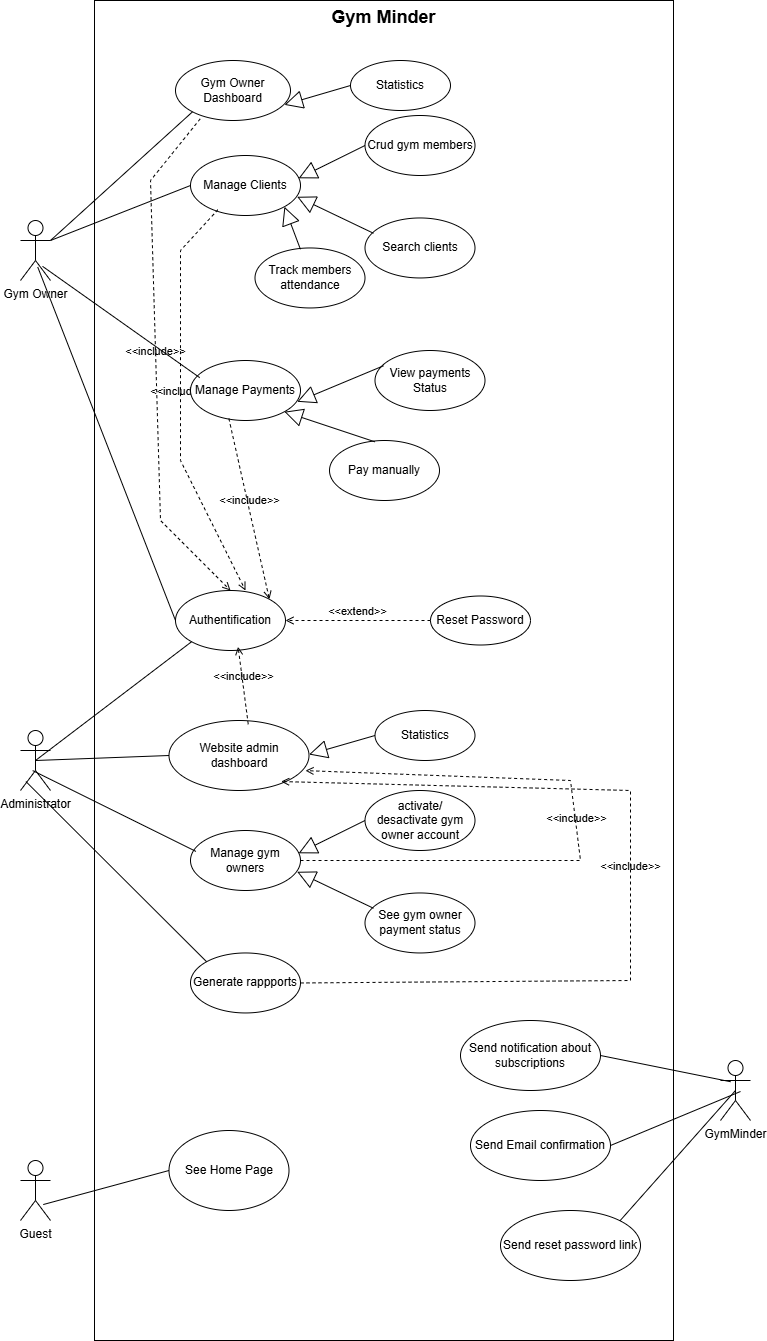

The diagram above was exported from draw.io. Its source (the exported page's mxGraphModel, read from the mxfile embedded in the PNG):
<mxGraphModel dx="2605" dy="1405" grid="1" gridSize="10" guides="1" tooltips="1" connect="1" arrows="1" fold="1" page="1" pageScale="1" pageWidth="827" pageHeight="1169" math="0" shadow="0">
  <root>
    <mxCell id="0" />
    <mxCell id="1" parent="0" />
    <mxCell id="5N20gbV6z9wjt-wrmvzL-2" value="&lt;span id=&quot;docs-internal-guid-300aa276-7fff-008d-d82a-03845a1bc5f4&quot; style=&quot;font-weight:normal;&quot;&gt;&lt;span style=&quot;font-family: Arial, sans-serif; background-color: transparent; font-weight: 700; font-variant-numeric: normal; font-variant-east-asian: normal; font-variant-alternates: normal; font-variant-position: normal; font-variant-emoji: normal; vertical-align: baseline; white-space-collapse: preserve;&quot;&gt;&lt;font style=&quot;font-size: 18px;&quot;&gt;Gym Minder&lt;/font&gt;&lt;/span&gt;&lt;/span&gt;" style="shape=rect;html=1;verticalAlign=top;fontStyle=1;whiteSpace=wrap;align=center;" vertex="1" parent="1">
      <mxGeometry x="434" y="340" width="579" height="1340" as="geometry" />
    </mxCell>
    <mxCell id="5N20gbV6z9wjt-wrmvzL-3" value="Gym Owner" style="shape=umlActor;html=1;verticalLabelPosition=bottom;verticalAlign=top;align=center;" vertex="1" parent="1">
      <mxGeometry x="360" y="560" width="30" height="60" as="geometry" />
    </mxCell>
    <mxCell id="5N20gbV6z9wjt-wrmvzL-4" value="Authentification" style="ellipse;whiteSpace=wrap;html=1;" vertex="1" parent="1">
      <mxGeometry x="515" y="930" width="110" height="60" as="geometry" />
    </mxCell>
    <mxCell id="5N20gbV6z9wjt-wrmvzL-5" value="Reset Password" style="ellipse;whiteSpace=wrap;html=1;" vertex="1" parent="1">
      <mxGeometry x="770" y="935.5" width="100" height="49" as="geometry" />
    </mxCell>
    <mxCell id="5N20gbV6z9wjt-wrmvzL-6" value="Manage Clients" style="ellipse;whiteSpace=wrap;html=1;" vertex="1" parent="1">
      <mxGeometry x="530" y="495" width="110" height="60" as="geometry" />
    </mxCell>
    <mxCell id="5N20gbV6z9wjt-wrmvzL-7" value="Crud gym members" style="ellipse;whiteSpace=wrap;html=1;" vertex="1" parent="1">
      <mxGeometry x="704.5" y="455" width="110" height="60" as="geometry" />
    </mxCell>
    <mxCell id="5N20gbV6z9wjt-wrmvzL-8" value="Statistics" style="ellipse;whiteSpace=wrap;html=1;" vertex="1" parent="1">
      <mxGeometry x="690" y="400" width="100" height="50" as="geometry" />
    </mxCell>
    <mxCell id="5N20gbV6z9wjt-wrmvzL-9" value="Search clients" style="ellipse;whiteSpace=wrap;html=1;" vertex="1" parent="1">
      <mxGeometry x="704.5" y="557.46" width="110" height="60" as="geometry" />
    </mxCell>
    <mxCell id="5N20gbV6z9wjt-wrmvzL-10" value="Track members attendance" style="ellipse;whiteSpace=wrap;html=1;" vertex="1" parent="1">
      <mxGeometry x="594.5" y="587.46" width="110" height="60" as="geometry" />
    </mxCell>
    <mxCell id="5N20gbV6z9wjt-wrmvzL-11" value="Administrator" style="shape=umlActor;html=1;verticalLabelPosition=bottom;verticalAlign=top;align=center;" vertex="1" parent="1">
      <mxGeometry x="360" y="1070" width="30" height="60" as="geometry" />
    </mxCell>
    <mxCell id="5N20gbV6z9wjt-wrmvzL-12" value="&amp;lt;&amp;lt;extend&amp;gt;&amp;gt;" style="html=1;verticalAlign=bottom;labelBackgroundColor=none;endArrow=open;endFill=0;dashed=1;rounded=0;exitX=0;exitY=0.5;exitDx=0;exitDy=0;entryX=1;entryY=0.5;entryDx=0;entryDy=0;" edge="1" parent="1" source="5N20gbV6z9wjt-wrmvzL-5" target="5N20gbV6z9wjt-wrmvzL-4">
      <mxGeometry width="160" relative="1" as="geometry">
        <mxPoint x="825" y="960" as="sourcePoint" />
        <mxPoint x="765" y="990" as="targetPoint" />
      </mxGeometry>
    </mxCell>
    <mxCell id="5N20gbV6z9wjt-wrmvzL-13" value="" style="endArrow=none;startArrow=none;endFill=0;startFill=0;endSize=8;html=1;verticalAlign=bottom;labelBackgroundColor=none;strokeWidth=1;rounded=0;exitX=0.574;exitY=0.775;exitDx=0;exitDy=0;exitPerimeter=0;entryX=0;entryY=0.5;entryDx=0;entryDy=0;" edge="1" parent="1" source="5N20gbV6z9wjt-wrmvzL-3" target="5N20gbV6z9wjt-wrmvzL-4">
      <mxGeometry width="160" relative="1" as="geometry">
        <mxPoint x="390" y="310" as="sourcePoint" />
        <mxPoint x="500" y="310" as="targetPoint" />
      </mxGeometry>
    </mxCell>
    <mxCell id="5N20gbV6z9wjt-wrmvzL-14" value="" style="endArrow=none;startArrow=none;endFill=0;startFill=0;endSize=8;html=1;verticalAlign=bottom;labelBackgroundColor=none;strokeWidth=1;rounded=0;entryX=0;entryY=0.5;entryDx=0;entryDy=0;exitX=1;exitY=0.3333333333333333;exitDx=0;exitDy=0;exitPerimeter=0;" edge="1" parent="1" source="5N20gbV6z9wjt-wrmvzL-3" target="5N20gbV6z9wjt-wrmvzL-6">
      <mxGeometry width="160" relative="1" as="geometry">
        <mxPoint x="400" y="321" as="sourcePoint" />
        <mxPoint x="500" y="330" as="targetPoint" />
      </mxGeometry>
    </mxCell>
    <mxCell id="5N20gbV6z9wjt-wrmvzL-15" value="" style="endArrow=block;endSize=16;endFill=0;html=1;rounded=0;exitX=0;exitY=0.5;exitDx=0;exitDy=0;entryX=0.983;entryY=0.38;entryDx=0;entryDy=0;entryPerimeter=0;" edge="1" parent="1" source="5N20gbV6z9wjt-wrmvzL-7" target="5N20gbV6z9wjt-wrmvzL-6">
      <mxGeometry x="-1" y="104" width="160" relative="1" as="geometry">
        <mxPoint x="705" y="485" as="sourcePoint" />
        <mxPoint x="640" y="525" as="targetPoint" />
        <mxPoint x="41" y="-48" as="offset" />
      </mxGeometry>
    </mxCell>
    <mxCell id="5N20gbV6z9wjt-wrmvzL-16" value="" style="endArrow=block;endSize=16;endFill=0;html=1;rounded=0;entryX=0.97;entryY=0.688;entryDx=0;entryDy=0;entryPerimeter=0;exitX=0.077;exitY=0.255;exitDx=0;exitDy=0;exitPerimeter=0;" edge="1" parent="1" source="5N20gbV6z9wjt-wrmvzL-9" target="5N20gbV6z9wjt-wrmvzL-6">
      <mxGeometry x="-1" y="104" width="160" relative="1" as="geometry">
        <mxPoint x="706" y="571.46" as="sourcePoint" />
        <mxPoint x="618.3899999999999" y="515" as="targetPoint" />
        <mxPoint x="41" y="-48" as="offset" />
      </mxGeometry>
    </mxCell>
    <mxCell id="5N20gbV6z9wjt-wrmvzL-17" value="" style="endArrow=block;endSize=16;endFill=0;html=1;rounded=0;entryX=1;entryY=1;entryDx=0;entryDy=0;exitX=0.413;exitY=0.022;exitDx=0;exitDy=0;exitPerimeter=0;" edge="1" parent="1" source="5N20gbV6z9wjt-wrmvzL-10" target="5N20gbV6z9wjt-wrmvzL-6">
      <mxGeometry x="-1" y="104" width="160" relative="1" as="geometry">
        <mxPoint x="658.5" y="587.46" as="sourcePoint" />
        <mxPoint x="591" y="517.46" as="targetPoint" />
        <mxPoint x="41" y="-48" as="offset" />
      </mxGeometry>
    </mxCell>
    <mxCell id="5N20gbV6z9wjt-wrmvzL-18" value="Gym Owner Dashboard" style="ellipse;whiteSpace=wrap;html=1;" vertex="1" parent="1">
      <mxGeometry x="515" y="400" width="115" height="60" as="geometry" />
    </mxCell>
    <mxCell id="5N20gbV6z9wjt-wrmvzL-19" value="" style="endArrow=none;startArrow=none;endFill=0;startFill=0;endSize=8;html=1;verticalAlign=bottom;labelBackgroundColor=none;strokeWidth=1;rounded=0;entryX=0;entryY=1;entryDx=0;entryDy=0;exitX=1;exitY=0.3333333333333333;exitDx=0;exitDy=0;exitPerimeter=0;" edge="1" parent="1" source="5N20gbV6z9wjt-wrmvzL-3" target="5N20gbV6z9wjt-wrmvzL-18">
      <mxGeometry width="160" relative="1" as="geometry">
        <mxPoint x="390" y="512.5" as="sourcePoint" />
        <mxPoint x="530" y="457.5" as="targetPoint" />
      </mxGeometry>
    </mxCell>
    <mxCell id="5N20gbV6z9wjt-wrmvzL-20" value="&amp;lt;&amp;lt;include&amp;gt;&amp;gt;" style="html=1;verticalAlign=bottom;labelBackgroundColor=none;endArrow=open;endFill=0;dashed=1;rounded=0;exitX=0.215;exitY=0.972;exitDx=0;exitDy=0;exitPerimeter=0;entryX=0.5;entryY=0;entryDx=0;entryDy=0;" edge="1" parent="1" source="5N20gbV6z9wjt-wrmvzL-18" target="5N20gbV6z9wjt-wrmvzL-4">
      <mxGeometry width="160" relative="1" as="geometry">
        <mxPoint x="640" y="390" as="sourcePoint" />
        <mxPoint x="689.21" y="1015.8" as="targetPoint" />
        <Array as="points">
          <mxPoint x="490" y="520" />
          <mxPoint x="500" y="860" />
        </Array>
      </mxGeometry>
    </mxCell>
    <mxCell id="5N20gbV6z9wjt-wrmvzL-21" value="&amp;lt;&amp;lt;include&amp;gt;&amp;gt;" style="html=1;verticalAlign=bottom;labelBackgroundColor=none;endArrow=open;endFill=0;dashed=1;rounded=0;exitX=0.249;exitY=0.904;exitDx=0;exitDy=0;exitPerimeter=0;" edge="1" parent="1" source="5N20gbV6z9wjt-wrmvzL-6">
      <mxGeometry width="160" relative="1" as="geometry">
        <mxPoint x="610" y="505" as="sourcePoint" />
        <mxPoint x="585" y="930" as="targetPoint" />
        <Array as="points">
          <mxPoint x="520" y="590" />
          <mxPoint x="520" y="800" />
        </Array>
      </mxGeometry>
    </mxCell>
    <mxCell id="5N20gbV6z9wjt-wrmvzL-22" value="Manage Payments" style="ellipse;whiteSpace=wrap;html=1;" vertex="1" parent="1">
      <mxGeometry x="530" y="700" width="110" height="60" as="geometry" />
    </mxCell>
    <mxCell id="5N20gbV6z9wjt-wrmvzL-23" value="View payments Status" style="ellipse;whiteSpace=wrap;html=1;" vertex="1" parent="1">
      <mxGeometry x="714.5" y="690" width="110" height="60" as="geometry" />
    </mxCell>
    <mxCell id="5N20gbV6z9wjt-wrmvzL-24" value="Pay manually" style="ellipse;whiteSpace=wrap;html=1;" vertex="1" parent="1">
      <mxGeometry x="669" y="780" width="110" height="60" as="geometry" />
    </mxCell>
    <mxCell id="5N20gbV6z9wjt-wrmvzL-25" value="" style="endArrow=block;endSize=16;endFill=0;html=1;rounded=0;entryX=0.97;entryY=0.688;entryDx=0;entryDy=0;entryPerimeter=0;exitX=0.077;exitY=0.255;exitDx=0;exitDy=0;exitPerimeter=0;" edge="1" parent="1" source="5N20gbV6z9wjt-wrmvzL-23" target="5N20gbV6z9wjt-wrmvzL-22">
      <mxGeometry x="-1" y="104" width="160" relative="1" as="geometry">
        <mxPoint x="706" y="776.46" as="sourcePoint" />
        <mxPoint x="618.3899999999999" y="720" as="targetPoint" />
        <mxPoint x="41" y="-48" as="offset" />
      </mxGeometry>
    </mxCell>
    <mxCell id="5N20gbV6z9wjt-wrmvzL-26" value="" style="endArrow=block;endSize=16;endFill=0;html=1;rounded=0;entryX=1;entryY=1;entryDx=0;entryDy=0;exitX=0.413;exitY=0.022;exitDx=0;exitDy=0;exitPerimeter=0;" edge="1" parent="1" source="5N20gbV6z9wjt-wrmvzL-24" target="5N20gbV6z9wjt-wrmvzL-22">
      <mxGeometry x="-1" y="104" width="160" relative="1" as="geometry">
        <mxPoint x="658.5" y="792.46" as="sourcePoint" />
        <mxPoint x="591" y="722.46" as="targetPoint" />
        <mxPoint x="41" y="-48" as="offset" />
      </mxGeometry>
    </mxCell>
    <mxCell id="5N20gbV6z9wjt-wrmvzL-27" value="" style="endArrow=none;startArrow=none;endFill=0;startFill=0;endSize=8;html=1;verticalAlign=bottom;labelBackgroundColor=none;strokeWidth=1;rounded=0;entryX=0.084;entryY=0.286;entryDx=0;entryDy=0;exitX=0.735;exitY=0.764;exitDx=0;exitDy=0;exitPerimeter=0;entryPerimeter=0;" edge="1" parent="1" source="5N20gbV6z9wjt-wrmvzL-3" target="5N20gbV6z9wjt-wrmvzL-22">
      <mxGeometry width="160" relative="1" as="geometry">
        <mxPoint x="400" y="590" as="sourcePoint" />
        <mxPoint x="540" y="535" as="targetPoint" />
      </mxGeometry>
    </mxCell>
    <mxCell id="5N20gbV6z9wjt-wrmvzL-28" value="&amp;lt;&amp;lt;include&amp;gt;&amp;gt;" style="html=1;verticalAlign=bottom;labelBackgroundColor=none;endArrow=open;endFill=0;dashed=1;rounded=0;entryX=1;entryY=0;entryDx=0;entryDy=0;exitX=0.349;exitY=0.968;exitDx=0;exitDy=0;exitPerimeter=0;" edge="1" parent="1" source="5N20gbV6z9wjt-wrmvzL-22" target="5N20gbV6z9wjt-wrmvzL-4">
      <mxGeometry width="160" relative="1" as="geometry">
        <mxPoint x="640" y="730" as="sourcePoint" />
        <mxPoint x="749.1409672432953" y="1011.0759054386974" as="targetPoint" />
        <Array as="points">
          <mxPoint x="580" y="810" />
        </Array>
      </mxGeometry>
    </mxCell>
    <mxCell id="5N20gbV6z9wjt-wrmvzL-29" value="" style="endArrow=block;endSize=16;endFill=0;html=1;rounded=0;exitX=0;exitY=0.5;exitDx=0;exitDy=0;entryX=0.947;entryY=0.739;entryDx=0;entryDy=0;entryPerimeter=0;" edge="1" parent="1" source="5N20gbV6z9wjt-wrmvzL-8" target="5N20gbV6z9wjt-wrmvzL-18">
      <mxGeometry x="-1" y="104" width="160" relative="1" as="geometry">
        <mxPoint x="690" y="417" as="sourcePoint" />
        <mxPoint x="623" y="450" as="targetPoint" />
        <mxPoint x="41" y="-48" as="offset" />
      </mxGeometry>
    </mxCell>
    <mxCell id="5N20gbV6z9wjt-wrmvzL-30" value="Website admin dashboard" style="ellipse;whiteSpace=wrap;html=1;" vertex="1" parent="1">
      <mxGeometry x="508.5" y="1060" width="140" height="70" as="geometry" />
    </mxCell>
    <mxCell id="5N20gbV6z9wjt-wrmvzL-31" value="" style="edgeStyle=none;html=1;endArrow=none;verticalAlign=bottom;rounded=0;exitX=0.5;exitY=0.5;exitDx=0;exitDy=0;exitPerimeter=0;entryX=0;entryY=1;entryDx=0;entryDy=0;" edge="1" parent="1" source="5N20gbV6z9wjt-wrmvzL-11" target="5N20gbV6z9wjt-wrmvzL-4">
      <mxGeometry width="160" relative="1" as="geometry">
        <mxPoint x="490" y="1080" as="sourcePoint" />
        <mxPoint x="650" y="1080" as="targetPoint" />
      </mxGeometry>
    </mxCell>
    <mxCell id="5N20gbV6z9wjt-wrmvzL-32" value="Statistics" style="ellipse;whiteSpace=wrap;html=1;" vertex="1" parent="1">
      <mxGeometry x="714.5" y="1050" width="100" height="50" as="geometry" />
    </mxCell>
    <mxCell id="5N20gbV6z9wjt-wrmvzL-33" value="" style="endArrow=block;endSize=16;endFill=0;html=1;rounded=0;exitX=0;exitY=0.5;exitDx=0;exitDy=0;entryX=0.947;entryY=0.739;entryDx=0;entryDy=0;entryPerimeter=0;" edge="1" parent="1" source="5N20gbV6z9wjt-wrmvzL-32">
      <mxGeometry x="-1" y="104" width="160" relative="1" as="geometry">
        <mxPoint x="714.5" y="1067" as="sourcePoint" />
        <mxPoint x="648.5" y="1094" as="targetPoint" />
        <mxPoint x="41" y="-48" as="offset" />
      </mxGeometry>
    </mxCell>
    <mxCell id="5N20gbV6z9wjt-wrmvzL-34" value="" style="edgeStyle=none;html=1;endArrow=none;verticalAlign=bottom;rounded=0;exitX=0.5;exitY=0.5;exitDx=0;exitDy=0;exitPerimeter=0;entryX=0;entryY=0.5;entryDx=0;entryDy=0;" edge="1" parent="1" source="5N20gbV6z9wjt-wrmvzL-11" target="5N20gbV6z9wjt-wrmvzL-30">
      <mxGeometry width="160" relative="1" as="geometry">
        <mxPoint x="385" y="1110" as="sourcePoint" />
        <mxPoint x="541" y="991" as="targetPoint" />
      </mxGeometry>
    </mxCell>
    <mxCell id="5N20gbV6z9wjt-wrmvzL-35" value="Manage gym owners" style="ellipse;whiteSpace=wrap;html=1;" vertex="1" parent="1">
      <mxGeometry x="530" y="1170" width="110" height="60" as="geometry" />
    </mxCell>
    <mxCell id="5N20gbV6z9wjt-wrmvzL-36" value="activate/ desactivate gym owner account" style="ellipse;whiteSpace=wrap;html=1;" vertex="1" parent="1">
      <mxGeometry x="704.5" y="1130" width="110" height="60" as="geometry" />
    </mxCell>
    <mxCell id="5N20gbV6z9wjt-wrmvzL-37" value="See gym owner payment status" style="ellipse;whiteSpace=wrap;html=1;" vertex="1" parent="1">
      <mxGeometry x="704.5" y="1232.46" width="110" height="60" as="geometry" />
    </mxCell>
    <mxCell id="5N20gbV6z9wjt-wrmvzL-38" value="" style="endArrow=block;endSize=16;endFill=0;html=1;rounded=0;exitX=0;exitY=0.5;exitDx=0;exitDy=0;entryX=0.983;entryY=0.38;entryDx=0;entryDy=0;entryPerimeter=0;" edge="1" parent="1" source="5N20gbV6z9wjt-wrmvzL-36" target="5N20gbV6z9wjt-wrmvzL-35">
      <mxGeometry x="-1" y="104" width="160" relative="1" as="geometry">
        <mxPoint x="705" y="1160" as="sourcePoint" />
        <mxPoint x="640" y="1200" as="targetPoint" />
        <mxPoint x="41" y="-48" as="offset" />
      </mxGeometry>
    </mxCell>
    <mxCell id="5N20gbV6z9wjt-wrmvzL-39" value="" style="endArrow=block;endSize=16;endFill=0;html=1;rounded=0;entryX=0.97;entryY=0.688;entryDx=0;entryDy=0;entryPerimeter=0;exitX=0.077;exitY=0.255;exitDx=0;exitDy=0;exitPerimeter=0;" edge="1" parent="1" source="5N20gbV6z9wjt-wrmvzL-37" target="5N20gbV6z9wjt-wrmvzL-35">
      <mxGeometry x="-1" y="104" width="160" relative="1" as="geometry">
        <mxPoint x="706" y="1246.46" as="sourcePoint" />
        <mxPoint x="618.3899999999999" y="1190" as="targetPoint" />
        <mxPoint x="41" y="-48" as="offset" />
      </mxGeometry>
    </mxCell>
    <mxCell id="5N20gbV6z9wjt-wrmvzL-40" value="Generate rappports" style="ellipse;whiteSpace=wrap;html=1;" vertex="1" parent="1">
      <mxGeometry x="530" y="1292.46" width="110" height="60" as="geometry" />
    </mxCell>
    <mxCell id="5N20gbV6z9wjt-wrmvzL-41" value="" style="edgeStyle=none;html=1;endArrow=none;verticalAlign=bottom;rounded=0;exitX=0.405;exitY=0.668;exitDx=0;exitDy=0;exitPerimeter=0;entryX=0.05;entryY=0.349;entryDx=0;entryDy=0;entryPerimeter=0;" edge="1" parent="1" source="5N20gbV6z9wjt-wrmvzL-11" target="5N20gbV6z9wjt-wrmvzL-35">
      <mxGeometry width="160" relative="1" as="geometry">
        <mxPoint x="385" y="1110" as="sourcePoint" />
        <mxPoint x="519" y="1105" as="targetPoint" />
      </mxGeometry>
    </mxCell>
    <mxCell id="5N20gbV6z9wjt-wrmvzL-42" value="" style="edgeStyle=none;html=1;endArrow=none;verticalAlign=bottom;rounded=0;exitX=0.181;exitY=0.851;exitDx=0;exitDy=0;exitPerimeter=0;entryX=0;entryY=0;entryDx=0;entryDy=0;" edge="1" parent="1" source="5N20gbV6z9wjt-wrmvzL-11" target="5N20gbV6z9wjt-wrmvzL-40">
      <mxGeometry width="160" relative="1" as="geometry">
        <mxPoint x="381" y="1120" as="sourcePoint" />
        <mxPoint x="515" y="1115" as="targetPoint" />
      </mxGeometry>
    </mxCell>
    <mxCell id="5N20gbV6z9wjt-wrmvzL-43" value="&amp;lt;&amp;lt;include&amp;gt;&amp;gt;" style="edgeStyle=none;html=1;endArrow=open;verticalAlign=bottom;dashed=1;labelBackgroundColor=none;rounded=0;entryX=0.569;entryY=0.939;entryDx=0;entryDy=0;entryPerimeter=0;exitX=0.566;exitY=0.054;exitDx=0;exitDy=0;exitPerimeter=0;" edge="1" parent="1" source="5N20gbV6z9wjt-wrmvzL-30" target="5N20gbV6z9wjt-wrmvzL-4">
      <mxGeometry width="160" relative="1" as="geometry">
        <mxPoint x="660" y="1020" as="sourcePoint" />
        <mxPoint x="820" y="1020" as="targetPoint" />
      </mxGeometry>
    </mxCell>
    <mxCell id="5N20gbV6z9wjt-wrmvzL-44" value="&amp;lt;&amp;lt;include&amp;gt;&amp;gt;" style="edgeStyle=none;html=1;endArrow=open;verticalAlign=bottom;dashed=1;labelBackgroundColor=none;rounded=0;exitX=1;exitY=0.5;exitDx=0;exitDy=0;entryX=0.975;entryY=0.716;entryDx=0;entryDy=0;entryPerimeter=0;" edge="1" parent="1" source="5N20gbV6z9wjt-wrmvzL-35" target="5N20gbV6z9wjt-wrmvzL-30">
      <mxGeometry width="160" relative="1" as="geometry">
        <mxPoint x="680" y="1200" as="sourcePoint" />
        <mxPoint x="840" y="1200" as="targetPoint" />
        <Array as="points">
          <mxPoint x="920" y="1200" />
          <mxPoint x="910" y="1120" />
        </Array>
      </mxGeometry>
    </mxCell>
    <mxCell id="5N20gbV6z9wjt-wrmvzL-45" value="&amp;lt;&amp;lt;include&amp;gt;&amp;gt;" style="edgeStyle=none;html=1;endArrow=open;verticalAlign=bottom;dashed=1;labelBackgroundColor=none;rounded=0;exitX=1;exitY=0.5;exitDx=0;exitDy=0;entryX=0.801;entryY=0.872;entryDx=0;entryDy=0;entryPerimeter=0;" edge="1" parent="1" target="5N20gbV6z9wjt-wrmvzL-30">
      <mxGeometry width="160" relative="1" as="geometry">
        <mxPoint x="640" y="1322.46" as="sourcePoint" />
        <mxPoint x="645" y="1232.46" as="targetPoint" />
        <Array as="points">
          <mxPoint x="970" y="1320" />
          <mxPoint x="970" y="1130" />
        </Array>
      </mxGeometry>
    </mxCell>
    <mxCell id="5N20gbV6z9wjt-wrmvzL-46" value="GymMinder" style="shape=umlActor;html=1;verticalLabelPosition=bottom;verticalAlign=top;align=center;" vertex="1" parent="1">
      <mxGeometry x="1060" y="1400" width="30" height="60" as="geometry" />
    </mxCell>
    <mxCell id="5N20gbV6z9wjt-wrmvzL-47" value="Send notification about subscriptions" style="ellipse;whiteSpace=wrap;html=1;" vertex="1" parent="1">
      <mxGeometry x="800" y="1360" width="140" height="70" as="geometry" />
    </mxCell>
    <mxCell id="5N20gbV6z9wjt-wrmvzL-48" value="" style="edgeStyle=none;html=1;endArrow=none;verticalAlign=bottom;rounded=0;entryX=0.337;entryY=0.354;entryDx=0;entryDy=0;entryPerimeter=0;exitX=1;exitY=0.5;exitDx=0;exitDy=0;" edge="1" parent="1" source="5N20gbV6z9wjt-wrmvzL-47" target="5N20gbV6z9wjt-wrmvzL-46">
      <mxGeometry width="160" relative="1" as="geometry">
        <mxPoint x="910" y="1420" as="sourcePoint" />
        <mxPoint x="1070" y="1420" as="targetPoint" />
      </mxGeometry>
    </mxCell>
    <mxCell id="5N20gbV6z9wjt-wrmvzL-49" value="Guest" style="shape=umlActor;html=1;verticalLabelPosition=bottom;verticalAlign=top;align=center;" vertex="1" parent="1">
      <mxGeometry x="360" y="1500" width="30" height="60" as="geometry" />
    </mxCell>
    <mxCell id="5N20gbV6z9wjt-wrmvzL-55" value="See Home Page" style="ellipse;whiteSpace=wrap;html=1;" vertex="1" parent="1">
      <mxGeometry x="508.5" y="1470" width="120" height="80" as="geometry" />
    </mxCell>
    <mxCell id="5N20gbV6z9wjt-wrmvzL-58" value="" style="endArrow=none;html=1;rounded=0;entryX=0;entryY=0.5;entryDx=0;entryDy=0;exitX=0.758;exitY=0.734;exitDx=0;exitDy=0;exitPerimeter=0;" edge="1" parent="1" source="5N20gbV6z9wjt-wrmvzL-49" target="5N20gbV6z9wjt-wrmvzL-55">
      <mxGeometry width="50" height="50" relative="1" as="geometry">
        <mxPoint x="389" y="1540" as="sourcePoint" />
        <mxPoint x="439" y="1490" as="targetPoint" />
      </mxGeometry>
    </mxCell>
    <mxCell id="5N20gbV6z9wjt-wrmvzL-59" value="Send Email confirmation" style="ellipse;whiteSpace=wrap;html=1;" vertex="1" parent="1">
      <mxGeometry x="810" y="1450" width="140" height="70" as="geometry" />
    </mxCell>
    <mxCell id="5N20gbV6z9wjt-wrmvzL-60" value="Send reset password link" style="ellipse;whiteSpace=wrap;html=1;" vertex="1" parent="1">
      <mxGeometry x="840" y="1550" width="140" height="70" as="geometry" />
    </mxCell>
    <mxCell id="5N20gbV6z9wjt-wrmvzL-61" value="" style="edgeStyle=none;html=1;endArrow=none;verticalAlign=bottom;rounded=0;entryX=0.337;entryY=0.354;entryDx=0;entryDy=0;entryPerimeter=0;exitX=1;exitY=0.5;exitDx=0;exitDy=0;" edge="1" parent="1" source="5N20gbV6z9wjt-wrmvzL-59">
      <mxGeometry width="160" relative="1" as="geometry">
        <mxPoint x="950" y="1405" as="sourcePoint" />
        <mxPoint x="1080" y="1431" as="targetPoint" />
      </mxGeometry>
    </mxCell>
    <mxCell id="5N20gbV6z9wjt-wrmvzL-62" value="" style="edgeStyle=none;html=1;endArrow=none;verticalAlign=bottom;rounded=0;entryX=0.5;entryY=0.5;entryDx=0;entryDy=0;entryPerimeter=0;exitX=1;exitY=0;exitDx=0;exitDy=0;" edge="1" parent="1" source="5N20gbV6z9wjt-wrmvzL-60" target="5N20gbV6z9wjt-wrmvzL-46">
      <mxGeometry width="160" relative="1" as="geometry">
        <mxPoint x="960" y="1495" as="sourcePoint" />
        <mxPoint x="1090" y="1441" as="targetPoint" />
      </mxGeometry>
    </mxCell>
  </root>
</mxGraphModel>